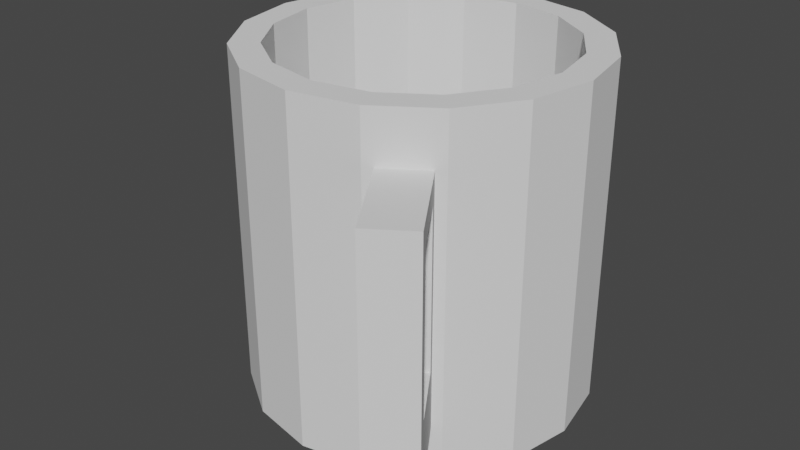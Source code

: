 # Source: mug.blend  (saved by Blender 2.92.15; exported with 4.5.12 LTS)
import bpy
from mathutils import Matrix  # noqa: F401  (used for matrix-valued properties, if any)

bpy.ops.wm.read_factory_settings(use_empty=True)
scene = bpy.context.scene
scene.name = 'Scene'

# ---- collections
col_collection = bpy.data.collections.new('Collection'); scene.collection.children.link(col_collection)

# ---- world
world_world = bpy.data.worlds.new('World'); scene.world = world_world
world_world.use_nodes = True; world_world.node_tree.nodes.clear()
_N = world_world.node_tree.nodes; _L = world_world.node_tree.links
n0 = _N.new('ShaderNodeOutputWorld'); n0.name = 'World Output'; n0.location = (300, 300)
n1 = _N.new('ShaderNodeBackground'); n1.name = 'Background'; n1.location = (10, 300)
n1.inputs[0].default_value = (0.05088, 0.05088, 0.05088, 1.0)
_L.new(n1.outputs[0], n0.inputs[0])
n0.is_active_output = True
world_world.color = (0.05088, 0.05088, 0.05088)
world_world.use_sun_shadow = False
world_world.sun_shadow_jitter_overblur = 0.0

# ---- meshes
me_cylinder = bpy.data.meshes.new('Cylinder')
me_cylinder.from_pydata([(0.0, 1.0, -2.384e-07), (0.0, 1.0, 2.0), (0.3827, 0.9239, -2.384e-07), (0.3827, 0.9239, 2.0), (0.7071, 0.7071, -2.384e-07), (0.7071, 0.7071, 2.0), (0.9239, 0.3827, -2.384e-07), (0.9239, 0.3827, 2.0), (1.0, -4.371e-08, -2.384e-07), (1.0, -4.371e-08, 2.0), (0.9239, -0.3827, -2.384e-07), (0.9239, -0.3827, 2.0), (0.7071, -0.7071, -2.384e-07), (0.7071, -0.7071, 2.0), (0.3827, -0.9239, -2.384e-07), (0.3827, -0.9239, 2.0), (1.51e-07, -1.0, -2.384e-07), (1.51e-07, -1.0, 2.0), (-0.3827, -0.9239, -2.384e-07), (-0.3827, -0.9239, 2.0), (-0.7071, -0.7071, -2.384e-07), (-0.7071, -0.7071, 2.0), (-0.9239, -0.3827, -2.384e-07), (-0.9239, -0.3827, 2.0), (-1.0, 1.192e-08, -2.384e-07), (-1.0, 1.192e-08, 2.0), (-0.9239, 0.3827, -2.384e-07), (-0.9239, 0.3827, 2.0), (-0.7071, 0.7071, -2.384e-07), (-0.7071, 0.7071, 2.0), (-0.3827, 0.9239, -2.384e-07), (-0.3827, 0.9239, 2.0), (0.659, -0.7393, 1.703), (0.659, -0.7393, 0.2968), (0.4308, -0.8917, 0.2968), (0.4308, -0.8917, 1.703), (0.9874, -1.231, 1.703), (0.9874, -1.231, 0.2968), (0.7593, -1.383, 0.2968), (0.7593, -1.383, 1.703), (0.4826, -0.9692, 0.6837), (0.7113, -0.8176, 0.6837), (0.6903, -1.28, 0.6837), (0.919, -1.128, 0.6837), (0.919, -1.128, 1.575), (0.6903, -1.28, 1.575), (0.4826, -0.9692, 1.575), (0.7113, -0.8176, 1.575), (0.3182, 0.7681, 2.0), (6.281e-09, 0.8314, 2.0), (0.5879, 0.5879, 2.0), (0.7681, 0.3182, 2.0), (0.8314, -3.446e-08, 2.0), (0.7681, -0.3182, 2.0), (0.5879, -0.5879, 2.0), (0.3182, -0.7681, 2.0), (1.318e-07, -0.8314, 2.0), (-0.3182, -0.7681, 2.0), (-0.5879, -0.5879, 2.0), (-0.7681, -0.3182, 2.0), (-0.8314, 1.18e-08, 2.0), (-0.7681, 0.3182, 2.0), (-0.5879, 0.5879, 2.0), (-0.3182, 0.7681, 2.0), (0.3182, 0.7681, 0.1647), (-7.025e-08, 0.8314, 0.1647), (0.5879, 0.5879, 0.1647), (0.7681, 0.3182, 0.1647), (0.8314, -3.446e-08, 0.1647), (0.7681, -0.3182, 0.1647), (0.5879, -0.5879, 0.1647), (0.3182, -0.7681, 0.1647), (5.529e-08, -0.8314, 0.1647), (-0.3182, -0.7681, 0.1647), (-0.5879, -0.5879, 0.1647), (-0.7681, -0.3182, 0.1647), (-0.8314, 1.18e-08, 0.1647), (-0.7681, 0.3182, 0.1647), (-0.5879, 0.5879, 0.1647), (-0.3182, 0.7681, 0.1647)], [], [(0, 1, 3, 2), (16, 17, 19, 21, 20, 18), (2, 3, 5, 7, 6, 4), (10, 11, 13, 12), (15, 14, 34, 35), (14, 15, 17, 16), (20, 21, 23, 25, 24, 22), (24, 25, 27, 29, 28, 26), (23, 21, 58, 59), (28, 29, 31, 30), (30, 31, 1, 0), (0, 2, 4, 6, 8, 10, 12, 14, 16, 18, 20, 22, 24, 26, 28, 30), (34, 33, 37, 38), (14, 12, 33, 34), (13, 15, 35, 32), (12, 13, 32, 33), (37, 36, 39, 38), (32, 35, 39, 36), (41, 40, 42, 43), (45, 44, 43, 42), (44, 45, 46, 47), (47, 46, 40, 41), (44, 36, 37, 33, 32, 47, 41, 43), (47, 32, 36, 44), (45, 39, 35, 46), (35, 34, 38, 39, 45, 42, 40, 46), (53, 52, 68, 69), (1, 31, 63, 49), (9, 7, 51, 52), (19, 17, 56, 57), (29, 27, 61, 62), (5, 3, 48, 50), (15, 13, 54, 55), (25, 23, 59, 60), (11, 9, 52, 53), (21, 19, 57, 58), (31, 29, 62, 63), (7, 5, 50, 51), (17, 15, 55, 56), (3, 1, 49, 48), (27, 25, 60, 61), (13, 11, 53, 54), (64, 65, 79, 78, 77, 76, 75, 74, 73, 72, 71, 70, 69, 68, 67, 66), (61, 60, 76, 77), (54, 53, 69, 70), (62, 61, 77, 78), (55, 54, 70, 71), (63, 62, 78, 79), (56, 55, 71, 72), (48, 49, 65, 64), (49, 63, 79, 65), (57, 56, 72, 73), (50, 48, 64, 66), (58, 57, 73, 74), (51, 50, 66, 67), (59, 58, 74, 75), (52, 51, 67, 68), (60, 59, 75, 76), (6, 7, 9, 11, 10, 8)])
_uv = me_cylinder.uv_layers.new(name='UVMap')
_uv.uv.foreach_set('vector', [1.0, 0.5, 1.0, 1.0, 0.9375, 1.0, 0.9375, 0.5, 0.5, 0.5, 0.5, 1.0, 0.4375, 1.0, 0.375, 1.0, 0.375, 0.5, 0.4375, 0.5, 0.9375, 0.5, 0.9375, 1.0, 0.875, 1.0, 0.8125, 1.0, 0.8125, 0.5, 0.875, 0.5, 0.6875, 0.5, 0.6875, 1.0, 0.625, 1.0, 0.625, 0.5, 0.5625, 1.0, 0.5625, 0.5, 0.5625, 0.5, 0.5625, 1.0, 0.5625, 0.5, 0.5625, 1.0, 0.5, 1.0, 0.5, 0.5, 0.375, 0.5, 0.375, 1.0, 0.3125, 1.0, 0.25, 1.0, 0.25, 0.5, 0.3125, 0.5, 0.25, 0.5, 0.25, 1.0, 0.1875, 1.0, 0.125, 1.0, 0.125, 0.5, 0.1875, 0.5, 0.3125, 1.0, 0.375, 1.0, 0.375, 1.0, 0.3125, 1.0, 0.125, 0.5, 0.125, 1.0, 0.0625, 1.0, 0.0625, 0.5, 0.0625, 0.5, 0.0625, 1.0, 0.0, 1.0, 0.0, 0.5, 0.75, 0.49, 0.8418, 0.4717, 0.9197, 0.4197, 0.9717, 0.3418, 0.99, 0.25, 0.9717, 0.1582, 0.9197, 0.08029, 0.8418, 0.02827, 0.75, 0.01, 0.6582, 0.02827, 0.5803, 0.08029, 0.5283, 0.1582, 0.51, 0.25, 0.5283, 0.3418, 0.5803, 0.4197, 0.6582, 0.4717, 0.8418, 0.02827, 0.9197, 0.08029, 0.9197, 0.08029, 0.8418, 0.02827, 0.8418, 0.02827, 0.9197, 0.08029, 0.9197, 0.08029, 0.8418, 0.02827, 0.4197, 0.08029, 0.3418, 0.02827, 0.3418, 0.02827, 0.4197, 0.08029, 0.625, 0.5, 0.625, 1.0, 0.625, 1.0, 0.625, 0.5, 0.625, 0.5, 0.625, 1.0, 0.5625, 1.0, 0.5625, 0.5, 0.4197, 0.08029, 0.3418, 0.02827, 0.3418, 0.02827, 0.4197, 0.08029, 0.3536, 0.5, 0.1701, 0.5, 0.171, 0.75, 0.3545, 0.75, 0.625, 0.954, 0.625, 0.7705, 0.375, 0.7705, 0.375, 0.954, 0.6455, 0.75, 0.829, 0.75, 0.8299, 0.5, 0.6464, 0.5, 0.625, 0.4786, 0.625, 0.2951, 0.375, 0.2951, 0.375, 0.4786, 0.625, 0.9543, 0.625, 1.0, 0.625, 0.5, 0.625, 0.5, 0.625, 1.0, 0.625, 0.9543, 0.625, 0.6375, 0.625, 0.6375, 0.625, 0.9543, 0.625, 1.0, 0.625, 1.0, 0.625, 0.9543, 0.5625, 0.9543, 0.5625, 1.0, 0.5625, 1.0, 0.5625, 0.9543, 0.5625, 1.0, 0.5625, 0.5, 0.5625, 0.5, 0.5625, 1.0, 0.5625, 0.9543, 0.5625, 0.6375, 0.5625, 0.6375, 0.5625, 0.9543, 0.6875, 1.0, 0.75, 1.0, 0.75, 1.0, 0.6875, 1.0, 0.0, 1.0, 0.0625, 1.0, 0.0625, 1.0, 0.0, 1.0, 0.75, 1.0, 0.8125, 1.0, 0.8125, 1.0, 0.75, 1.0, 0.4375, 1.0, 0.5, 1.0, 0.5, 1.0, 0.4375, 1.0, 0.125, 1.0, 0.1875, 1.0, 0.1875, 1.0, 0.125, 1.0, 0.875, 1.0, 0.9375, 1.0, 0.9375, 1.0, 0.875, 1.0, 0.3418, 0.02827, 0.4197, 0.08029, 0.4197, 0.08029, 0.3418, 0.02827, 0.25, 1.0, 0.3125, 1.0, 0.3125, 1.0, 0.25, 1.0, 0.6875, 1.0, 0.75, 1.0, 0.75, 1.0, 0.6875, 1.0, 0.375, 1.0, 0.4375, 1.0, 0.4375, 1.0, 0.375, 1.0, 0.0625, 1.0, 0.125, 1.0, 0.125, 1.0, 0.0625, 1.0, 0.8125, 1.0, 0.875, 1.0, 0.875, 1.0, 0.8125, 1.0, 0.5, 1.0, 0.5625, 1.0, 0.5625, 1.0, 0.5, 1.0, 0.9375, 1.0, 1.0, 1.0, 1.0, 1.0, 0.9375, 1.0, 0.1875, 1.0, 0.25, 1.0, 0.25, 1.0, 0.1875, 1.0, 0.625, 1.0, 0.6875, 1.0, 0.6875, 1.0, 0.625, 1.0, 0.3418, 0.4717, 0.25, 0.49, 0.1582, 0.4717, 0.08029, 0.4197, 0.02827, 0.3418, 0.01, 0.25, 0.02827, 0.1582, 0.08029, 0.08029, 0.1582, 0.02827, 0.25, 0.01, 0.3418, 0.02827, 0.4197, 0.08029, 0.4717, 0.1582, 0.49, 0.25, 0.4717, 0.3418, 0.4197, 0.4197, 0.1875, 1.0, 0.25, 1.0, 0.25, 1.0, 0.1875, 1.0, 0.625, 1.0, 0.6875, 1.0, 0.6875, 1.0, 0.625, 1.0, 0.125, 1.0, 0.1875, 1.0, 0.1875, 1.0, 0.125, 1.0, 0.3418, 0.02827, 0.4197, 0.08029, 0.4197, 0.08029, 0.3418, 0.02827, 0.0625, 1.0, 0.125, 1.0, 0.125, 1.0, 0.0625, 1.0, 0.5, 1.0, 0.5625, 1.0, 0.5625, 1.0, 0.5, 1.0, 0.9375, 1.0, 1.0, 1.0, 1.0, 1.0, 0.9375, 1.0, 0.0, 1.0, 0.0625, 1.0, 0.0625, 1.0, 0.0, 1.0, 0.4375, 1.0, 0.5, 1.0, 0.5, 1.0, 0.4375, 1.0, 0.875, 1.0, 0.9375, 1.0, 0.9375, 1.0, 0.875, 1.0, 0.375, 1.0, 0.4375, 1.0, 0.4375, 1.0, 0.375, 1.0, 0.8125, 1.0, 0.875, 1.0, 0.875, 1.0, 0.8125, 1.0, 0.3125, 1.0, 0.375, 1.0, 0.375, 1.0, 0.3125, 1.0, 0.75, 1.0, 0.8125, 1.0, 0.8125, 1.0, 0.75, 1.0, 0.25, 1.0, 0.3125, 1.0, 0.3125, 1.0, 0.25, 1.0, 0.8125, 0.5, 0.8125, 1.0, 0.75, 1.0, 0.6875, 1.0, 0.6875, 0.5, 0.75, 0.5])
me_cylinder.use_remesh_fix_poles = True
me_cylinder.use_remesh_preserve_attributes = False
me_cylinder.use_mirror_vertex_groups = False
me_cylinder.update()

# ---- objects
ob_mug = bpy.data.objects.new('Mug', me_cylinder)

# ---- transforms, parenting, visibility, modifiers, constraints
ob_mug.location = (0.0, 0.0, 0.0)
ob_mug.scale = (1.0, 1.0, 1.0)
ob_mug.lineart.crease_threshold = 0.0

# ---- collection membership
col_collection.objects.link(ob_mug)

# ---- scene / render settings (as saved in the file)
scene.frame_start = 1; scene.frame_end = 250; scene.frame_set(142)
scene.render.engine = 'BLENDER_EEVEE_NEXT'
scene.cycles.use_denoising = False
scene.cycles.samples = 128
scene.cycles.sampling_pattern = 'TABULATED_SOBOL'
scene.cycles.use_adaptive_sampling = False
scene.cycles.use_light_tree = False
scene.view_settings.view_transform = 'Filmic'
bpy.context.view_layer.update()

# ---- added for rendering (the .blend has no active camera and no usable light): camera, sun
cam_auto = bpy.data.cameras.new('AutoCamera')
cam_auto.lens = 50.0
cam_auto.sensor_width = 36.0
cam_auto.clip_end = 1000.0
ob_auto_camera = bpy.data.objects.new('AutoCamera', cam_auto)
scene.collection.objects.link(ob_auto_camera)
ob_auto_camera.location = (3.42208, -4.29812, 3.73766)
ob_auto_camera.rotation_euler = (1.09748, -7.21219e-08, 0.694738)
scene.camera = ob_auto_camera
light_auto_sun = bpy.data.lights.new('AutoSun', 'SUN')
light_auto_sun.energy = 3.0
light_auto_sun.angle = 0.0523599
ob_auto_sun = bpy.data.objects.new('AutoSun', light_auto_sun)
scene.collection.objects.link(ob_auto_sun)
ob_auto_sun.rotation_euler = (0.872665, 0.174533, 0.523599)
bpy.context.view_layer.update()
